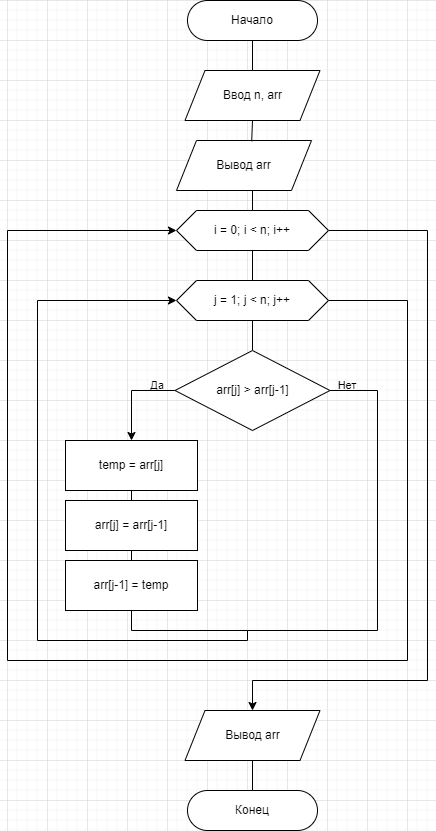

The diagram above was exported from draw.io. Its source (the exported page's mxGraphModel, read from the mxfile embedded in the PNG):
<mxGraphModel dx="793" dy="973" grid="1" gridSize="10" guides="1" tooltips="1" connect="1" arrows="1" fold="1" page="1" pageScale="1" pageWidth="827" pageHeight="1169" math="0" shadow="0">
  <root>
    <mxCell id="WIyWlLk6GJQsqaUBKTNV-0" />
    <mxCell id="WIyWlLk6GJQsqaUBKTNV-1" parent="WIyWlLk6GJQsqaUBKTNV-0" />
    <mxCell id="EBMfFb3hTGRiVyVTy85p-14" style="edgeStyle=none;shape=connector;rounded=0;orthogonalLoop=1;jettySize=auto;html=1;exitX=0.5;exitY=1;exitDx=0;exitDy=0;entryX=0.5;entryY=0;entryDx=0;entryDy=0;strokeColor=default;align=center;verticalAlign=middle;fontFamily=Helvetica;fontSize=11;fontColor=default;labelBackgroundColor=default;endArrow=none;" parent="WIyWlLk6GJQsqaUBKTNV-1" source="EBMfFb3hTGRiVyVTy85p-0" target="EBMfFb3hTGRiVyVTy85p-1" edge="1">
      <mxGeometry relative="1" as="geometry" />
    </mxCell>
    <mxCell id="EBMfFb3hTGRiVyVTy85p-0" value="Начало" style="rounded=1;whiteSpace=wrap;html=1;arcSize=50;" parent="WIyWlLk6GJQsqaUBKTNV-1" vertex="1">
      <mxGeometry x="340" y="40" width="130" height="40" as="geometry" />
    </mxCell>
    <mxCell id="EBMfFb3hTGRiVyVTy85p-15" style="edgeStyle=none;shape=connector;rounded=0;orthogonalLoop=1;jettySize=auto;html=1;exitX=0.5;exitY=1;exitDx=0;exitDy=0;entryX=0.5;entryY=0;entryDx=0;entryDy=0;strokeColor=default;align=center;verticalAlign=middle;fontFamily=Helvetica;fontSize=11;fontColor=default;labelBackgroundColor=default;endArrow=none;" parent="WIyWlLk6GJQsqaUBKTNV-1" target="EBMfFb3hTGRiVyVTy85p-2" edge="1">
      <mxGeometry relative="1" as="geometry">
        <mxPoint x="405" y="220" as="sourcePoint" />
      </mxGeometry>
    </mxCell>
    <mxCell id="EBMfFb3hTGRiVyVTy85p-1" value="Ввод n, arr" style="shape=parallelogram;perimeter=parallelogramPerimeter;whiteSpace=wrap;html=1;fixedSize=1;" parent="WIyWlLk6GJQsqaUBKTNV-1" vertex="1">
      <mxGeometry x="337.5" y="110" width="135" height="50" as="geometry" />
    </mxCell>
    <mxCell id="EBMfFb3hTGRiVyVTy85p-16" style="edgeStyle=none;shape=connector;rounded=0;orthogonalLoop=1;jettySize=auto;html=1;exitX=0.5;exitY=1;exitDx=0;exitDy=0;entryX=0.5;entryY=0;entryDx=0;entryDy=0;strokeColor=default;align=center;verticalAlign=middle;fontFamily=Helvetica;fontSize=11;fontColor=default;labelBackgroundColor=default;endArrow=none;" parent="WIyWlLk6GJQsqaUBKTNV-1" source="EBMfFb3hTGRiVyVTy85p-2" target="EBMfFb3hTGRiVyVTy85p-3" edge="1">
      <mxGeometry relative="1" as="geometry" />
    </mxCell>
    <mxCell id="EBMfFb3hTGRiVyVTy85p-26" style="edgeStyle=none;shape=connector;rounded=0;orthogonalLoop=1;jettySize=auto;html=1;exitX=1;exitY=0.5;exitDx=0;exitDy=0;strokeColor=default;align=center;verticalAlign=middle;fontFamily=Helvetica;fontSize=11;fontColor=default;labelBackgroundColor=default;endArrow=classic;entryX=0.5;entryY=0;entryDx=0;entryDy=0;" parent="WIyWlLk6GJQsqaUBKTNV-1" source="EBMfFb3hTGRiVyVTy85p-2" target="EBMfFb3hTGRiVyVTy85p-10" edge="1">
      <mxGeometry relative="1" as="geometry">
        <mxPoint x="410" y="740" as="targetPoint" />
        <Array as="points">
          <mxPoint x="580" y="270" />
          <mxPoint x="580" y="720" />
          <mxPoint x="405" y="720" />
        </Array>
      </mxGeometry>
    </mxCell>
    <mxCell id="EBMfFb3hTGRiVyVTy85p-2" value="i = 0; i &amp;lt; n; i++" style="shape=hexagon;perimeter=hexagonPerimeter2;whiteSpace=wrap;html=1;fixedSize=1;" parent="WIyWlLk6GJQsqaUBKTNV-1" vertex="1">
      <mxGeometry x="329" y="250" width="152" height="40" as="geometry" />
    </mxCell>
    <mxCell id="EBMfFb3hTGRiVyVTy85p-17" style="edgeStyle=none;shape=connector;rounded=0;orthogonalLoop=1;jettySize=auto;html=1;exitX=0.5;exitY=1;exitDx=0;exitDy=0;entryX=0.5;entryY=0;entryDx=0;entryDy=0;strokeColor=default;align=center;verticalAlign=middle;fontFamily=Helvetica;fontSize=11;fontColor=default;labelBackgroundColor=default;endArrow=none;" parent="WIyWlLk6GJQsqaUBKTNV-1" source="EBMfFb3hTGRiVyVTy85p-3" target="EBMfFb3hTGRiVyVTy85p-4" edge="1">
      <mxGeometry relative="1" as="geometry" />
    </mxCell>
    <mxCell id="EBMfFb3hTGRiVyVTy85p-25" style="edgeStyle=none;shape=connector;rounded=0;orthogonalLoop=1;jettySize=auto;html=1;exitX=1;exitY=0.5;exitDx=0;exitDy=0;strokeColor=default;align=center;verticalAlign=middle;fontFamily=Helvetica;fontSize=11;fontColor=default;labelBackgroundColor=default;endArrow=classic;entryX=0;entryY=0.5;entryDx=0;entryDy=0;" parent="WIyWlLk6GJQsqaUBKTNV-1" source="EBMfFb3hTGRiVyVTy85p-3" target="EBMfFb3hTGRiVyVTy85p-2" edge="1">
      <mxGeometry relative="1" as="geometry">
        <mxPoint x="100" y="570" as="targetPoint" />
        <Array as="points">
          <mxPoint x="560" y="340" />
          <mxPoint x="560" y="700" />
          <mxPoint x="160" y="700" />
          <mxPoint x="160" y="270" />
        </Array>
      </mxGeometry>
    </mxCell>
    <mxCell id="EBMfFb3hTGRiVyVTy85p-3" value="j = 1; j &amp;lt; n; j++" style="shape=hexagon;perimeter=hexagonPerimeter2;whiteSpace=wrap;html=1;fixedSize=1;" parent="WIyWlLk6GJQsqaUBKTNV-1" vertex="1">
      <mxGeometry x="329" y="320" width="152" height="40" as="geometry" />
    </mxCell>
    <mxCell id="EBMfFb3hTGRiVyVTy85p-22" style="edgeStyle=none;shape=connector;rounded=0;orthogonalLoop=1;jettySize=auto;html=1;exitX=0;exitY=0.5;exitDx=0;exitDy=0;entryX=0.5;entryY=0;entryDx=0;entryDy=0;strokeColor=default;align=center;verticalAlign=middle;fontFamily=Helvetica;fontSize=11;fontColor=default;labelBackgroundColor=default;endArrow=classic;" parent="WIyWlLk6GJQsqaUBKTNV-1" source="EBMfFb3hTGRiVyVTy85p-4" target="EBMfFb3hTGRiVyVTy85p-5" edge="1">
      <mxGeometry relative="1" as="geometry">
        <Array as="points">
          <mxPoint x="284" y="430" />
        </Array>
      </mxGeometry>
    </mxCell>
    <mxCell id="EBMfFb3hTGRiVyVTy85p-23" style="edgeStyle=none;shape=connector;rounded=0;orthogonalLoop=1;jettySize=auto;html=1;exitX=1;exitY=0.5;exitDx=0;exitDy=0;strokeColor=default;align=center;verticalAlign=middle;fontFamily=Helvetica;fontSize=11;fontColor=default;labelBackgroundColor=default;endArrow=classic;entryX=0;entryY=0.5;entryDx=0;entryDy=0;" parent="WIyWlLk6GJQsqaUBKTNV-1" source="EBMfFb3hTGRiVyVTy85p-4" target="EBMfFb3hTGRiVyVTy85p-3" edge="1">
      <mxGeometry relative="1" as="geometry">
        <mxPoint x="130" y="690" as="targetPoint" />
        <Array as="points">
          <mxPoint x="530" y="430" />
          <mxPoint x="530" y="670" />
          <mxPoint x="400" y="670" />
          <mxPoint x="400" y="680" />
          <mxPoint x="190" y="680" />
          <mxPoint x="190" y="340" />
        </Array>
      </mxGeometry>
    </mxCell>
    <mxCell id="EBMfFb3hTGRiVyVTy85p-4" value="arr[j] &gt; arr[j-1]" style="rhombus;fontColor=default;whiteSpace=wrap;" parent="WIyWlLk6GJQsqaUBKTNV-1" vertex="1">
      <mxGeometry x="327.5" y="390" width="155" height="80" as="geometry" />
    </mxCell>
    <mxCell id="EBMfFb3hTGRiVyVTy85p-19" style="edgeStyle=none;shape=connector;rounded=0;orthogonalLoop=1;jettySize=auto;html=1;exitX=0.5;exitY=1;exitDx=0;exitDy=0;entryX=0.5;entryY=0;entryDx=0;entryDy=0;strokeColor=default;align=center;verticalAlign=middle;fontFamily=Helvetica;fontSize=11;fontColor=default;labelBackgroundColor=default;endArrow=none;" parent="WIyWlLk6GJQsqaUBKTNV-1" source="EBMfFb3hTGRiVyVTy85p-5" target="EBMfFb3hTGRiVyVTy85p-6" edge="1">
      <mxGeometry relative="1" as="geometry" />
    </mxCell>
    <mxCell id="EBMfFb3hTGRiVyVTy85p-5" value="temp = arr[j]" style="rounded=0;whiteSpace=wrap;html=1;" parent="WIyWlLk6GJQsqaUBKTNV-1" vertex="1">
      <mxGeometry x="218" y="480" width="132" height="50" as="geometry" />
    </mxCell>
    <mxCell id="EBMfFb3hTGRiVyVTy85p-20" style="edgeStyle=none;shape=connector;rounded=0;orthogonalLoop=1;jettySize=auto;html=1;exitX=0.5;exitY=1;exitDx=0;exitDy=0;entryX=0.5;entryY=0;entryDx=0;entryDy=0;strokeColor=default;align=center;verticalAlign=middle;fontFamily=Helvetica;fontSize=11;fontColor=default;labelBackgroundColor=default;endArrow=none;" parent="WIyWlLk6GJQsqaUBKTNV-1" source="EBMfFb3hTGRiVyVTy85p-6" target="EBMfFb3hTGRiVyVTy85p-7" edge="1">
      <mxGeometry relative="1" as="geometry" />
    </mxCell>
    <mxCell id="EBMfFb3hTGRiVyVTy85p-6" value="arr[j] = arr[j-1]" style="rounded=0;whiteSpace=wrap;html=1;" parent="WIyWlLk6GJQsqaUBKTNV-1" vertex="1">
      <mxGeometry x="218" y="540" width="132" height="50" as="geometry" />
    </mxCell>
    <mxCell id="EBMfFb3hTGRiVyVTy85p-7" value="arr[j-1] = temp" style="rounded=0;whiteSpace=wrap;html=1;" parent="WIyWlLk6GJQsqaUBKTNV-1" vertex="1">
      <mxGeometry x="218" y="600" width="132" height="50" as="geometry" />
    </mxCell>
    <mxCell id="EBMfFb3hTGRiVyVTy85p-18" style="edgeStyle=none;shape=connector;rounded=0;orthogonalLoop=1;jettySize=auto;html=1;exitX=0.5;exitY=1;exitDx=0;exitDy=0;entryX=0.5;entryY=0;entryDx=0;entryDy=0;strokeColor=default;align=center;verticalAlign=middle;fontFamily=Helvetica;fontSize=11;fontColor=default;labelBackgroundColor=default;endArrow=none;" parent="WIyWlLk6GJQsqaUBKTNV-1" source="EBMfFb3hTGRiVyVTy85p-10" target="EBMfFb3hTGRiVyVTy85p-12" edge="1">
      <mxGeometry relative="1" as="geometry" />
    </mxCell>
    <mxCell id="EBMfFb3hTGRiVyVTy85p-10" value="Вывод arr" style="shape=parallelogram;perimeter=parallelogramPerimeter;whiteSpace=wrap;html=1;fixedSize=1;" parent="WIyWlLk6GJQsqaUBKTNV-1" vertex="1">
      <mxGeometry x="337.5" y="750" width="135" height="50" as="geometry" />
    </mxCell>
    <mxCell id="EBMfFb3hTGRiVyVTy85p-12" value="Конец" style="rounded=1;whiteSpace=wrap;html=1;arcSize=50;" parent="WIyWlLk6GJQsqaUBKTNV-1" vertex="1">
      <mxGeometry x="340" y="830" width="130" height="40" as="geometry" />
    </mxCell>
    <mxCell id="EBMfFb3hTGRiVyVTy85p-24" value="" style="endArrow=none;html=1;rounded=0;strokeColor=default;align=center;verticalAlign=middle;fontFamily=Helvetica;fontSize=11;fontColor=default;labelBackgroundColor=default;entryX=0.5;entryY=1;entryDx=0;entryDy=0;" parent="WIyWlLk6GJQsqaUBKTNV-1" target="EBMfFb3hTGRiVyVTy85p-7" edge="1">
      <mxGeometry width="50" height="50" relative="1" as="geometry">
        <mxPoint x="400" y="670" as="sourcePoint" />
        <mxPoint x="450" y="610" as="targetPoint" />
        <Array as="points">
          <mxPoint x="284" y="670" />
        </Array>
      </mxGeometry>
    </mxCell>
    <mxCell id="2NB_pnVwOAj6a6v4Jren-0" value="Да" style="text;html=1;align=center;verticalAlign=middle;whiteSpace=wrap;rounded=0;fontFamily=Helvetica;fontSize=11;fontColor=default;labelBackgroundColor=none;" parent="WIyWlLk6GJQsqaUBKTNV-1" vertex="1">
      <mxGeometry x="280" y="410" width="60" height="30" as="geometry" />
    </mxCell>
    <mxCell id="2NB_pnVwOAj6a6v4Jren-1" value="Нет" style="text;html=1;align=center;verticalAlign=middle;whiteSpace=wrap;rounded=0;fontFamily=Helvetica;fontSize=11;fontColor=default;labelBackgroundColor=none;" parent="WIyWlLk6GJQsqaUBKTNV-1" vertex="1">
      <mxGeometry x="470" y="410" width="60" height="30" as="geometry" />
    </mxCell>
    <mxCell id="DXuvPpwyRS44xj76_Ogs-0" value="Вывод arr" style="shape=parallelogram;perimeter=parallelogramPerimeter;whiteSpace=wrap;html=1;fixedSize=1;" vertex="1" parent="WIyWlLk6GJQsqaUBKTNV-1">
      <mxGeometry x="329" y="180" width="135" height="50" as="geometry" />
    </mxCell>
    <mxCell id="DXuvPpwyRS44xj76_Ogs-5" style="edgeStyle=none;shape=connector;rounded=0;orthogonalLoop=1;jettySize=auto;html=1;exitX=0.5;exitY=1;exitDx=0;exitDy=0;entryX=0.557;entryY=0.016;entryDx=0;entryDy=0;entryPerimeter=0;strokeColor=default;align=center;verticalAlign=middle;fontFamily=Helvetica;fontSize=11;fontColor=default;labelBackgroundColor=default;endArrow=none;" edge="1" parent="WIyWlLk6GJQsqaUBKTNV-1" source="EBMfFb3hTGRiVyVTy85p-1" target="DXuvPpwyRS44xj76_Ogs-0">
      <mxGeometry relative="1" as="geometry" />
    </mxCell>
  </root>
</mxGraphModel>